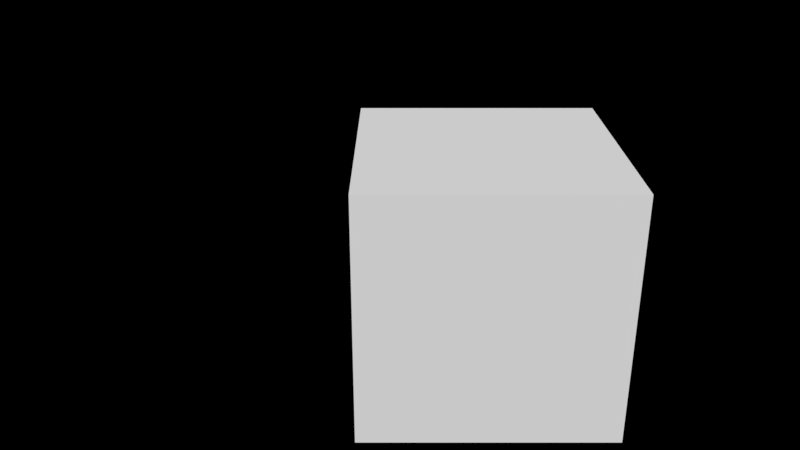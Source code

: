 # Source: pbr.blend  (saved by Blender 2.80.52; exported with 4.5.12 LTS)
import bpy
from mathutils import Matrix  # noqa: F401  (used for matrix-valued properties, if any)

bpy.ops.wm.read_factory_settings(use_empty=True)
scene = bpy.context.scene
scene.name = 'Scene'

# ---- collections
col_collection_1 = bpy.data.collections.new('Collection 1'); scene.collection.children.link(col_collection_1)

# ---- materials (node trees are filled in below, after node groups)
mat_pbr = bpy.data.materials.new('pbr')
mat_pbr.alpha_threshold = 0.0
mat_pbr.roughness = 0.5

# ---- node groups
ng_pbr = bpy.data.node_groups.new('PBR', 'ShaderNodeTree')
_s = ng_pbr.interface.new_socket(name='Shader', in_out='OUTPUT', socket_type='NodeSocketShader')
_s = ng_pbr.interface.new_socket(name='Base Color', in_out='INPUT', socket_type='NodeSocketColor')
_s.default_value = (1.0, 1.0, 1.0, 1.0)
_s = ng_pbr.interface.new_socket(name='Normal', in_out='INPUT', socket_type='NodeSocketColor')
_s.default_value = (0.5, 0.5, 1.0, 1.0)
_s = ng_pbr.interface.new_socket(name='Roughness', in_out='INPUT', socket_type='NodeSocketFloat')
_s.subtype = 'FACTOR'
_s.default_value = 1.0
_s.min_value = 0.0
_s.max_value = 1.0
_s = ng_pbr.interface.new_socket(name='Metallic', in_out='INPUT', socket_type='NodeSocketFloat')
_s.subtype = 'FACTOR'
_s.min_value = 0.0
_s.max_value = 1.0
_s = ng_pbr.interface.new_socket(name='Emission', in_out='INPUT', socket_type='NodeSocketFloat')
_s.subtype = 'FACTOR'
_s.min_value = 0.0
_s.max_value = 10.0
_s = ng_pbr.interface.new_socket(name='Opacity', in_out='INPUT', socket_type='NodeSocketFloat')
_s.subtype = 'FACTOR'
_s.default_value = 1.0
_s.min_value = 0.0
_s.max_value = 1.0
_s = ng_pbr.interface.new_socket(name='Transmission', in_out='INPUT', socket_type='NodeSocketFloat')
_s.subtype = 'FACTOR'
_s.min_value = 0.0
_s.max_value = 1.0
_s = ng_pbr.interface.new_socket(name='Ambient occlusion', in_out='INPUT', socket_type='NodeSocketFloat')
_s.default_value = 1.0
_s.min_value = 0.0
_s.max_value = 1.0
_N = ng_pbr.nodes; _L = ng_pbr.links
n0 = _N.new('ShaderNodeBsdfTransparent'); n0.name = 'Transparent BSDF'; n0.location = (681, 277)
n1 = _N.new('NodeGroupOutput'); n1.name = 'Group Output'; n1.location = (1108, 118)
n2 = _N.new('ShaderNodeMixShader'); n2.name = 'Mix Shader.001'; n2.location = (888, 220)
n3 = _N.new('NodeGroupInput'); n3.name = 'Group Input'; n3.location = (-805, 50)
n4 = _N.new('ShaderNodeNormalMap'); n4.name = 'Normal Map'; n4.location = (-184, 178)
n5 = _N.new('ShaderNodeBsdfPrincipled'); n5.name = 'Principled BSDF'; n5.location = (59, 681)
n5.width = 150
n5.subsurface_method = 'BURLEY'
n5.inputs[3].default_value = 1.45
n5.inputs[9].default_value = (1.0, 1.0, 1.0)
n5.inputs[13].default_value = 1.0
n6 = _N.new('ShaderNodeEmission'); n6.name = 'Emission'; n6.location = (30, -167)
n7 = _N.new('ShaderNodeMixShader'); n7.name = 'Mix Shader'; n7.location = (412, -19)
n8 = _N.new('ShaderNodeMix'); n8.name = 'Mix'; n8.location = (-367, 523)
n8.data_type = 'RGBA'
n8.inputs[6].default_value = (0.0, 0.0, 0.0, 1.0)
_L.new(n3.outputs[1], n4.inputs[1])
_L.new(n4.outputs[0], n5.inputs[5])
_L.new(n3.outputs[2], n5.inputs[2])
_L.new(n3.outputs[3], n5.inputs[1])
_L.new(n6.outputs[0], n7.inputs[2])
_L.new(n5.outputs[0], n7.inputs[1])
_L.new(n0.outputs[0], n2.inputs[1])
_L.new(n3.outputs[5], n2.inputs[0])
_L.new(n7.outputs[0], n2.inputs[2])
_L.new(n2.outputs[0], n1.inputs[0])
_L.new(n3.outputs[6], n5.inputs[18])
_L.new(n3.outputs[0], n6.inputs[0])
_L.new(n3.outputs[4], n7.inputs[0])
_L.new(n3.outputs[7], n8.inputs[0])
_L.new(n8.outputs[2], n5.inputs[0])
_L.new(n3.outputs[0], n8.inputs[7])
n1.is_active_output = True

# ---- material node trees
mat_pbr.use_nodes = True; mat_pbr.node_tree.nodes.clear()
_N = mat_pbr.node_tree.nodes; _L = mat_pbr.node_tree.links
n0 = _N.new('ShaderNodeOutputMaterial'); n0.name = 'Material Output'; n0.location = (300, 300)
n1 = _N.new('ShaderNodeGroup'); n1.name = 'PBR'; n1.location = (58, 375)
n1.node_tree = ng_pbr
n1.inputs[0].default_value = (1.0, 1.0, 1.0, 1.0)
n1.inputs[1].default_value = (0.5, 0.5, 1.0, 1.0)
n1.inputs[2].default_value = 1.0
n1.inputs[3].default_value = 0.0
n1.inputs[4].default_value = 0.0
n1.inputs[5].default_value = 1.0
n1.inputs[6].default_value = 0.0
n1.inputs[7].default_value = 1.0
_L.new(n1.outputs[0], n0.inputs[0])
n0.is_active_output = True

# ---- world
world_world = bpy.data.worlds.new('World'); scene.world = world_world
world_world.color = (0.0, 0.0, 0.0)
world_world.use_sun_shadow = False
world_world.sun_shadow_jitter_overblur = 0.0
world_world.cycles.sampling_method = 'MANUAL'

# ---- cameras
cam_camera = bpy.data.cameras.new('Camera')
cam_camera.clip_end = 100.0
cam_camera.lens = 35.0
cam_camera.sensor_width = 32.0
cam_camera.sensor_height = 18.0
cam_camera.display_size = 2.0
cam_camera.dof.focus_distance = 0.0

# ---- meshes
me_cube = bpy.data.meshes.new('Cube')
me_cube.from_pydata([(-1.0, -1.0, -1.0), (-1.0, -1.0, 1.0), (-1.0, 1.0, -1.0), (-1.0, 1.0, 1.0), (1.0, -1.0, -1.0), (1.0, -1.0, 1.0), (1.0, 1.0, -1.0), (1.0, 1.0, 1.0)], [], [(0, 1, 3, 2), (2, 3, 7, 6), (6, 7, 5, 4), (4, 5, 1, 0), (2, 6, 4, 0), (7, 3, 1, 5)])
me_cube.materials.append(mat_pbr)
me_cube.use_remesh_preserve_volume = False
me_cube.use_remesh_preserve_attributes = False
me_cube.use_mirror_vertex_groups = False
me_cube.update()

# ---- objects
ob_camera = bpy.data.objects.new('Camera', cam_camera)
ob_cube = bpy.data.objects.new('Cube', me_cube)

# ---- transforms, parenting, visibility, modifiers, constraints
ob_camera.location = (-0.6627, -6.325, 3.146)
ob_camera.rotation_euler = (1.153, 2.029e-16, 1.319e-16)
ob_camera.lineart.crease_threshold = 0.0
ob_cube.location = (0.0, 0.0, 0.0)
ob_cube.lineart.crease_threshold = 0.0

# ---- collection membership
col_collection_1.objects.link(ob_camera)
col_collection_1.objects.link(ob_cube)

# ---- scene / render settings (as saved in the file)
scene.camera = ob_camera
scene.frame_start = 1; scene.frame_end = 250; scene.frame_set(1)
scene.render.engine = 'CYCLES'
scene.render.resolution_percentage = 50
scene.render.dither_intensity = 0.0
scene.cycles.use_denoising = False
scene.cycles.samples = 128
scene.cycles.sampling_pattern = 'TABULATED_SOBOL'
scene.cycles.use_adaptive_sampling = False
scene.cycles.use_light_tree = False
scene.cycles.blur_glossy = 0.0
scene.cycles.sample_clamp_indirect = 0.0
scene.view_settings.view_transform = 'Standard'
bpy.context.view_layer.update()

# ---- added for rendering (the .blend has no usable light): sun
light_auto_sun = bpy.data.lights.new('AutoSun', 'SUN')
light_auto_sun.energy = 3.0
light_auto_sun.angle = 0.0523599
ob_auto_sun = bpy.data.objects.new('AutoSun', light_auto_sun)
scene.collection.objects.link(ob_auto_sun)
ob_auto_sun.rotation_euler = (0.872665, 0.174533, 0.523599)
bpy.context.view_layer.update()
